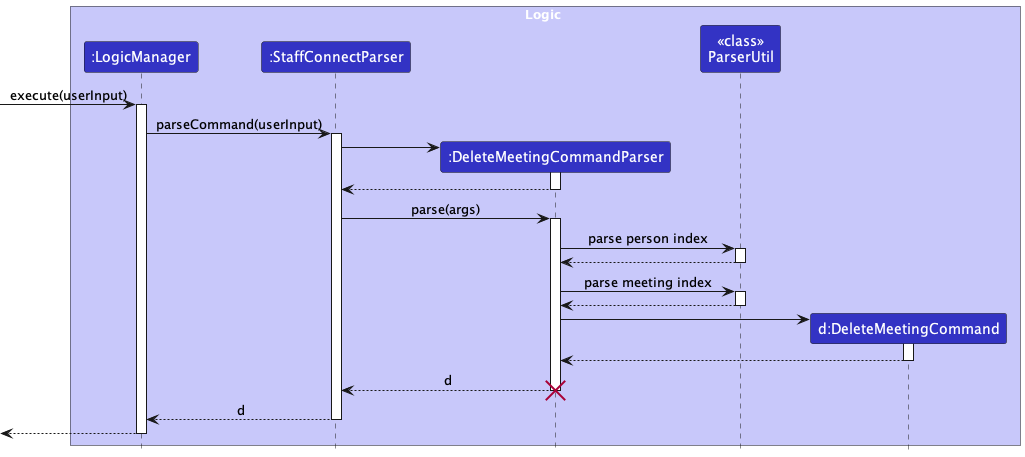

The diagram above was rendered by PlantUML. Its source (embedded in the PNG):
@startuml
!include style.puml
skinparam ArrowFontStyle plain

box Logic LOGIC_COLOR_T1
participant ":LogicManager" as LogicManager LOGIC_COLOR
participant ":StaffConnectParser" as StaffConnectParser LOGIC_COLOR
participant ":DeleteMeetingCommandParser" as deleteMeetingCommandParser LOGIC_COLOR
participant "<<class>>\nParserUtil" as ParserUtil LOGIC_COLOR
participant "d:DeleteMeetingCommand" as AddMeetingCommand LOGIC_COLOR
end box


[-> LogicManager : execute(userInput)
activate LogicManager

LogicManager -> StaffConnectParser : parseCommand(userInput)
activate StaffConnectParser

create deleteMeetingCommandParser
StaffConnectParser -> deleteMeetingCommandParser
activate deleteMeetingCommandParser

deleteMeetingCommandParser --> StaffConnectParser
deactivate deleteMeetingCommandParser

StaffConnectParser -> deleteMeetingCommandParser : parse(args)
activate deleteMeetingCommandParser


deleteMeetingCommandParser -> ParserUtil : parse person index
activate ParserUtil
return

deleteMeetingCommandParser -> ParserUtil : parse meeting index
activate ParserUtil
return

create AddMeetingCommand
deleteMeetingCommandParser -> AddMeetingCommand++
return

return d
destroy deleteMeetingCommandParser
return d
return

@enduml